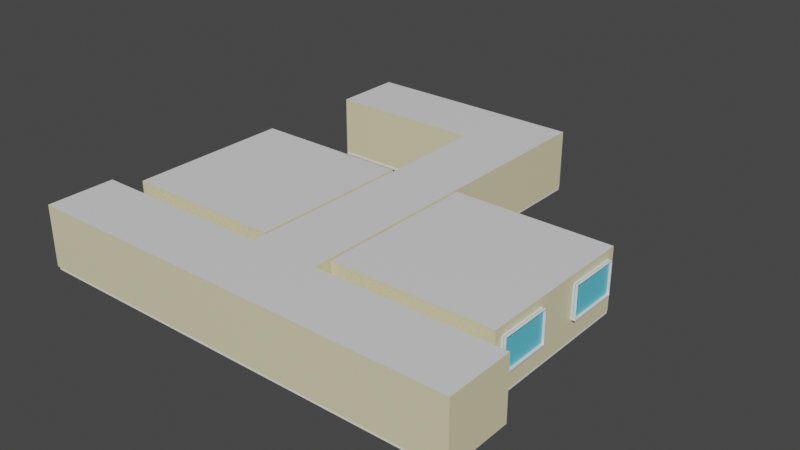 # Source: Enviroment.blend  (saved by Blender 2.91.10; exported with 4.5.12 LTS)
import bpy
from mathutils import Matrix  # noqa: F401  (used for matrix-valued properties, if any)

bpy.ops.wm.read_factory_settings(use_empty=True)
scene = bpy.context.scene
scene.name = 'Scene'

# ---- collections
col_collection = bpy.data.collections.new('Collection'); scene.collection.children.link(col_collection)

# ---- materials (node trees are filled in below, after node groups)
mat_door = bpy.data.materials.new('Door')
mat_door.use_backface_culling = True
mat_door.use_transparent_shadow = False
mat_wall = bpy.data.materials.new('Wall')
mat_wall.use_backface_culling = True
mat_wall.use_transparent_shadow = False
mat_floor = bpy.data.materials.new('Floor')
mat_floor.use_transparent_shadow = False
mat_board = bpy.data.materials.new('Board')
mat_board.use_transparent_shadow = False
mat_ceiling = bpy.data.materials.new('Ceiling')
mat_ceiling.use_backface_culling = True
mat_ceiling.use_transparent_shadow = False
mat_window_edge = bpy.data.materials.new('Window Edge')
mat_window_edge.use_transparent_shadow = False
mat_window = bpy.data.materials.new('Window')
mat_window.use_transparent_shadow = False

# ---- material node trees
mat_door.use_nodes = True; mat_door.node_tree.nodes.clear()
_N = mat_door.node_tree.nodes; _L = mat_door.node_tree.links
n0 = _N.new('ShaderNodeBsdfPrincipled'); n0.name = 'Principled BSDF'; n0.location = (10, 300)
n0.distribution = 'GGX'
n0.subsurface_method = 'BURLEY'
n0.inputs[0].default_value = (0.2079, 0.1217, 0.01819, 1.0)
n0.inputs[3].default_value = 1.45
n0.inputs[27].default_value = (0.0, 0.0, 0.0, 1.0)
n0.inputs[28].default_value = 1.0
n1 = _N.new('ShaderNodeOutputMaterial'); n1.name = 'Material Output'; n1.location = (300, 300)
_L.new(n0.outputs[0], n1.inputs[0])
n1.is_active_output = True
mat_wall.use_nodes = True; mat_wall.node_tree.nodes.clear()
_N = mat_wall.node_tree.nodes; _L = mat_wall.node_tree.links
n0 = _N.new('ShaderNodeBsdfPrincipled'); n0.name = 'Principled BSDF'; n0.location = (10, 300)
n0.distribution = 'GGX'
n0.subsurface_method = 'BURLEY'
n0.inputs[0].default_value = (0.8, 0.7398, 0.4734, 1.0)
n0.inputs[3].default_value = 1.45
n0.inputs[27].default_value = (0.0, 0.0, 0.0, 1.0)
n0.inputs[28].default_value = 1.0
n1 = _N.new('ShaderNodeOutputMaterial'); n1.name = 'Material Output'; n1.location = (300, 300)
_L.new(n0.outputs[0], n1.inputs[0])
n1.is_active_output = True
mat_floor.use_nodes = True; mat_floor.node_tree.nodes.clear()
_N = mat_floor.node_tree.nodes; _L = mat_floor.node_tree.links
n0 = _N.new('ShaderNodeBsdfPrincipled'); n0.name = 'Principled BSDF'; n0.location = (10, 300)
n0.distribution = 'GGX'
n0.subsurface_method = 'BURLEY'
n0.inputs[0].default_value = (0.0062, 0.003175, 0.03741, 1.0)
n0.inputs[3].default_value = 1.45
n0.inputs[27].default_value = (0.0, 0.0, 0.0, 1.0)
n0.inputs[28].default_value = 1.0
n1 = _N.new('ShaderNodeOutputMaterial'); n1.name = 'Material Output'; n1.location = (300, 300)
_L.new(n0.outputs[0], n1.inputs[0])
n1.is_active_output = True
mat_board.use_nodes = True; mat_board.node_tree.nodes.clear()
_N = mat_board.node_tree.nodes; _L = mat_board.node_tree.links
n0 = _N.new('ShaderNodeBsdfPrincipled'); n0.name = 'Principled BSDF'; n0.location = (10, 300)
n0.distribution = 'GGX'
n0.subsurface_method = 'BURLEY'
n0.inputs[0].default_value = (1.0, 0.9425, 0.855, 1.0)
n0.inputs[3].default_value = 1.45
n0.inputs[27].default_value = (0.0, 0.0, 0.0, 1.0)
n0.inputs[28].default_value = 1.0
n1 = _N.new('ShaderNodeOutputMaterial'); n1.name = 'Material Output'; n1.location = (300, 300)
_L.new(n0.outputs[0], n1.inputs[0])
n1.is_active_output = True
mat_ceiling.use_nodes = True; mat_ceiling.node_tree.nodes.clear()
_N = mat_ceiling.node_tree.nodes; _L = mat_ceiling.node_tree.links
n0 = _N.new('ShaderNodeBsdfPrincipled'); n0.name = 'Principled BSDF'; n0.location = (10, 300)
n0.distribution = 'GGX'
n0.subsurface_method = 'BURLEY'
n0.inputs[3].default_value = 1.45
n0.inputs[27].default_value = (0.0, 0.0, 0.0, 1.0)
n0.inputs[28].default_value = 1.0
n1 = _N.new('ShaderNodeOutputMaterial'); n1.name = 'Material Output'; n1.location = (300, 300)
_L.new(n0.outputs[0], n1.inputs[0])
n1.is_active_output = True
mat_window_edge.use_nodes = True; mat_window_edge.node_tree.nodes.clear()
_N = mat_window_edge.node_tree.nodes; _L = mat_window_edge.node_tree.links
n0 = _N.new('ShaderNodeBsdfPrincipled'); n0.name = 'Principled BSDF'; n0.location = (10, 300)
n0.distribution = 'GGX'
n0.subsurface_method = 'BURLEY'
n0.inputs[3].default_value = 1.45
n0.inputs[27].default_value = (0.0, 0.0, 0.0, 1.0)
n0.inputs[28].default_value = 1.0
n1 = _N.new('ShaderNodeOutputMaterial'); n1.name = 'Material Output'; n1.location = (300, 300)
_L.new(n0.outputs[0], n1.inputs[0])
n1.is_active_output = True
mat_window.use_nodes = True; mat_window.node_tree.nodes.clear()
_N = mat_window.node_tree.nodes; _L = mat_window.node_tree.links
n0 = _N.new('ShaderNodeBsdfPrincipled'); n0.name = 'Principled BSDF'; n0.location = (10, 300)
n0.distribution = 'GGX'
n0.subsurface_method = 'BURLEY'
n0.inputs[0].default_value = (0.1257, 0.6269, 0.8, 1.0)
n0.inputs[3].default_value = 1.45
n0.inputs[27].default_value = (0.0, 0.0, 0.0, 1.0)
n0.inputs[28].default_value = 1.0
n1 = _N.new('ShaderNodeOutputMaterial'); n1.name = 'Material Output'; n1.location = (300, 300)
_L.new(n0.outputs[0], n1.inputs[0])
n1.is_active_output = True

# ---- world
world_world = bpy.data.worlds.new('World'); scene.world = world_world
world_world.use_nodes = True; world_world.node_tree.nodes.clear()
_N = world_world.node_tree.nodes; _L = world_world.node_tree.links
n0 = _N.new('ShaderNodeOutputWorld'); n0.name = 'World Output'; n0.location = (300, 300)
n1 = _N.new('ShaderNodeBackground'); n1.name = 'Background'; n1.location = (10, 300)
n1.inputs[0].default_value = (0.05088, 0.05088, 0.05088, 1.0)
_L.new(n1.outputs[0], n0.inputs[0])
n0.is_active_output = True
world_world.color = (0.05088, 0.05088, 0.05088)
world_world.use_sun_shadow = False
world_world.sun_shadow_jitter_overblur = 0.0

# ---- meshes
me_cube_001 = bpy.data.meshes.new('Cube.001')
me_cube_001.from_pydata([(-0.4303, 0.02438, 0.0), (-0.4303, 0.02438, 1.992), (-0.4303, -0.02438, 0.0), (-0.4303, -0.02438, 1.992), (0.4303, 0.02438, 0.0), (0.4303, 0.02438, 1.992), (0.4303, -0.02438, 0.0), (0.4303, -0.02438, 1.992)], [], [(0, 2, 3, 1), (2, 6, 7, 3), (6, 4, 5, 7), (4, 0, 1, 5), (2, 0, 4, 6), (7, 5, 1, 3)])
_uv = me_cube_001.uv_layers.new(name='UVMap')
_uv.uv.foreach_set('vector', [0.375, 0.0, 0.375, 0.25, 0.625, 0.25, 0.625, 0.0, 0.375, 0.25, 0.375, 0.5, 0.625, 0.5, 0.625, 0.25, 0.375, 0.5, 0.375, 0.75, 0.625, 0.75, 0.625, 0.5, 0.375, 0.75, 0.375, 1.0, 0.625, 1.0, 0.625, 0.75, 0.125, 0.5, 0.125, 0.75, 0.375, 0.75, 0.375, 0.5, 0.625, 0.5, 0.625, 0.75, 0.875, 0.75, 0.875, 0.5])
me_cube_001.materials.append(mat_door)
me_cube_001.use_remesh_fix_poles = True
me_cube_001.use_remesh_preserve_attributes = False
me_cube_001.use_mirror_vertex_groups = False
me_cube_001.update()
me_cube_002 = bpy.data.meshes.new('Cube.002')
me_cube_002.from_pydata([(-0.4303, 0.02438, 0.0), (-0.4303, 0.02438, 1.992), (-0.4303, -0.02438, 0.0), (-0.4303, -0.02438, 1.992), (0.4303, 0.02438, 0.0), (0.4303, 0.02438, 1.992), (0.4303, -0.02438, 0.0), (0.4303, -0.02438, 1.992)], [], [(0, 2, 3, 1), (2, 6, 7, 3), (6, 4, 5, 7), (4, 0, 1, 5), (2, 0, 4, 6), (7, 5, 1, 3)])
_uv = me_cube_002.uv_layers.new(name='UVMap')
_uv.uv.foreach_set('vector', [0.375, 0.0, 0.375, 0.25, 0.625, 0.25, 0.625, 0.0, 0.375, 0.25, 0.375, 0.5, 0.625, 0.5, 0.625, 0.25, 0.375, 0.5, 0.375, 0.75, 0.625, 0.75, 0.625, 0.5, 0.375, 0.75, 0.375, 1.0, 0.625, 1.0, 0.625, 0.75, 0.125, 0.5, 0.125, 0.75, 0.375, 0.75, 0.375, 0.5, 0.625, 0.5, 0.625, 0.75, 0.875, 0.75, 0.875, 0.5])
me_cube_002.materials.append(mat_door)
me_cube_002.use_remesh_fix_poles = True
me_cube_002.use_remesh_preserve_attributes = False
me_cube_002.use_mirror_vertex_groups = False
me_cube_002.update()
me_plane = bpy.data.meshes.new('Plane')
me_plane.from_pydata([(-1.235, -0.7157, 0.0), (-1.25, -0.4314, 0.0), (-1.25, -6.002, 2.3), (-1.25, -6.002, 2.076), (-1.25, -0.4314, 1.996), (-1.25, -0.7157, 2.3), (-1.25, -0.7157, 2.076), (-1.235, -0.7157, 0.09), (-1.24, -0.4314, 0.0), (-1.235, -5.987, 0.09), (-1.25, -0.4414, 0.0), (-1.25, -0.4414, 2.006), (-1.24, -0.4414, 0.0), (-1.24, -0.4414, 2.006), (-1.235, -0.5114, 0.0), (-1.235, -0.5114, 2.076), (-1.235, -0.4529, 2.018), (-1.235, -0.4529, 0.0), (-1.25, -0.5114, 2.3), (-1.25, -0.5114, 2.076), (-1.235, -0.4314, 0.0), (-1.27, -0.4314, 0.0), (-1.27, -0.4314, 1.996), (-1.25, -6.002, 0.09), (-1.25, -0.7157, 0.09), (-1.25, -0.4314, 0.09), (-1.25, -0.4414, 0.09), (-1.24, -0.4414, 0.09), (-1.235, -0.5114, 0.09), (-1.235, -0.4529, 0.09), (-1.25, -0.5114, 0.09), (-1.27, -0.4314, 0.09), (-1.235, -5.987, 0.0), (-1.301, -0.4314, 0.0), (-1.301, -0.4314, 1.996), (-1.27, -0.4415, 0.09), (-1.27, -0.4415, 1.996), (-1.27, -0.4415, 0.0), (-1.301, -0.4415, 0.09), (-1.301, -0.4415, 1.996), (-1.301, -0.4415, 0.0), (1.235, -0.7157, 0.0), (0.0, -5.987, 0.0), (1.25, -0.4314, 0.0), (1.25, -6.002, 2.3), (1.25, -6.002, 2.076), (1.25, -0.4314, 1.996), (0.0, -5.987, 0.09), (1.25, -0.7157, 2.3), (1.25, -0.7157, 2.076), (1.235, -0.7157, 0.09), (1.24, -0.4314, 0.0), (0.0, -6.002, 2.3), (0.0, -6.002, 2.076), (1.235, -5.987, 0.09), (1.25, -0.4414, 0.0), (1.25, -0.4414, 2.006), (1.24, -0.4414, 0.0), (1.24, -0.4414, 2.006), (1.235, -0.5114, 0.0), (1.235, -0.5114, 2.076), (1.235, -0.4529, 2.018), (1.235, -0.4529, 0.0), (1.25, -0.5114, 2.3), (1.25, -0.5114, 2.076), (1.235, -0.4314, 0.0), (0.0, -0.4529, 0.0), (0.0, -0.4314, 0.0), (0.0, -0.5114, 0.0), (1.27, -0.4314, 0.0), (1.27, -0.4314, 1.996), (1.25, -6.002, 0.09), (1.25, -0.7157, 0.09), (0.0, -6.002, 0.09), (1.25, -0.4314, 0.09), (1.25, -0.4414, 0.09), (1.24, -0.4414, 0.09), (1.235, -0.5114, 0.09), (1.235, -0.4529, 0.09), (1.25, -0.5114, 0.09), (1.27, -0.4314, 0.09), (1.235, -5.987, 0.0), (0.0, -0.7157, 0.0), (1.301, -0.4314, 0.0), (1.301, -0.4314, 1.996), (1.27, -0.4415, 0.09), (1.27, -0.4415, 1.996), (1.27, -0.4415, 0.0), (1.301, -0.4415, 0.09), (1.301, -0.4415, 1.996), (1.301, -0.4415, 0.0), (0.0, -0.5114, 2.3), (0.0, -0.7157, 2.3), (-1.235, 0.7157, 0.0), (-1.25, 0.4314, 0.0), (-1.25, 9.455, 2.3), (-1.25, 9.455, 2.076), (-1.25, 0.4314, 1.996), (-1.25, 0.7157, 2.3), (-1.25, 0.7157, 2.076), (-1.235, 0.7157, 0.09), (-1.24, 0.4314, 0.0), (-1.235, 9.44, 0.09), (-1.25, 0.0, 1.996), (-1.25, 0.4414, 0.0), (-1.25, 0.4414, 2.006), (-1.25, 0.0, 2.006), (-1.24, 0.4414, 0.0), (-1.24, 0.4414, 2.006), (-1.24, 0.0, 2.006), (-1.235, 0.5114, 0.0), (-1.235, 0.5114, 2.076), (-1.235, 0.0, 2.076), (-1.235, 0.4529, 2.018), (-1.235, 0.0, 2.018), (-1.235, 0.4529, 0.0), (-1.25, 0.5114, 2.3), (-1.25, 0.5114, 2.076), (-1.25, 0.0, 2.076), (-1.235, 0.4314, 0.0), (-1.235, 0.0, 0.0), (-1.24, 0.0, 0.0), (-1.25, 0.0, 0.0), (-1.27, 0.4314, 0.0), (-1.27, 0.4314, 1.996), (-1.27, 0.0, 1.996), (-1.27, 0.0, 0.0), (-1.25, 9.455, 0.09), (-1.25, 0.7157, 0.09), (-1.25, 0.4314, 0.09), (-1.25, 0.4414, 0.09), (-1.24, 0.4414, 0.09), (-1.235, 0.5114, 0.09), (-1.235, 0.4529, 0.09), (-1.25, 0.5114, 0.09), (-1.27, 0.4314, 0.09), (-1.235, 9.44, 0.0), (-1.25, 0.0, 2.3), (-1.301, 0.4314, 0.0), (-1.301, 0.4314, 1.996), (-1.301, 0.0, 1.996), (-1.301, 0.0, 0.0), (-1.27, 0.4415, 0.09), (-1.27, 0.4415, 1.996), (-1.27, 0.4415, 0.0), (-1.301, 0.4415, 0.09), (-1.301, 0.4415, 1.996), (-1.301, 0.4415, 0.0), (1.235, 0.7157, 0.0), (0.0, 9.44, 0.0), (1.25, 0.4314, 0.0), (1.25, 9.455, 2.3), (1.25, 9.455, 2.076), (1.25, 0.4314, 1.996), (0.0, 9.44, 0.09), (1.25, 0.7157, 2.3), (1.25, 0.7157, 2.076), (1.235, 0.7157, 0.09), (1.24, 0.4314, 0.0), (0.0, 9.455, 2.3), (0.0, 9.455, 2.076), (1.235, 9.44, 0.09), (1.25, 0.0, 1.996), (1.25, 0.4414, 0.0), (1.25, 0.4414, 2.006), (1.25, 0.0, 2.006), (1.24, 0.4414, 0.0), (1.24, 0.4414, 2.006), (1.24, 0.0, 2.006), (1.235, 0.5114, 0.0), (1.235, 0.5114, 2.076), (1.235, 0.0, 2.076), (1.235, 0.4529, 2.018), (1.235, 0.0, 2.018), (1.235, 0.4529, 0.0), (1.25, 0.5114, 2.3), (1.25, 0.5114, 2.076), (1.25, 0.0, 2.076), (1.235, 0.4314, 0.0), (0.0, 0.4529, 0.0), (0.0, 0.4314, 0.0), (0.0, 0.5114, 0.0), (1.235, 0.0, 0.0), (0.0, 0.0, 0.0), (1.24, 0.0, 0.0), (1.25, 0.0, 0.0), (1.27, 0.4314, 0.0), (1.27, 0.4314, 1.996), (1.27, 0.0, 1.996), (1.27, 0.0, 0.0), (1.25, 9.455, 0.09), (1.25, 0.7157, 0.09), (0.0, 9.455, 0.09), (1.25, 0.4314, 0.09), (1.25, 0.4414, 0.09), (1.24, 0.4414, 0.09), (1.235, 0.5114, 0.09), (1.235, 0.4529, 0.09), (1.25, 0.5114, 0.09), (1.27, 0.4314, 0.09), (1.235, 9.44, 0.0), (1.25, 0.0, 2.3), (0.0, 0.7157, 0.0), (1.301, 0.4314, 0.0), (1.301, 0.4314, 1.996), (1.301, 0.0, 1.996), (1.301, 0.0, 0.0), (1.27, 0.4415, 0.09), (1.27, 0.4415, 1.996), (1.27, 0.4415, 0.0), (1.301, 0.4415, 0.09), (1.301, 0.4415, 1.996), (1.301, 0.4415, 0.0), (0.0, 0.5114, 2.3), (0.0, 0.0, 2.3), (0.0, 0.7157, 2.3), (-1.235, -3.541, 0.0), (-1.235, -3.541, 0.09), (-1.25, -3.541, 0.09), (-1.25, -3.541, 2.076), (-1.25, -3.541, 2.3), (0.0, -3.541, 0.0), (0.0, -3.541, 2.3), (1.235, -3.541, 0.0), (1.235, -3.541, 0.09), (1.25, -3.541, 0.09), (1.25, -3.541, 2.076), (1.25, -3.541, 2.3), (-7.949, -6.002, 2.3), (-7.949, -6.002, 2.076), (-7.949, -6.002, 0.09), (-7.853, -5.987, 0.09), (-7.853, -5.987, 0.0), (-7.853, -3.541, 0.0), (-7.853, -3.541, 0.09), (-7.949, -3.541, 0.09), (-7.949, -3.541, 2.076), (7.949, -6.002, 2.3), (7.949, -6.002, 2.076), (7.949, -6.002, 0.09), (7.853, -5.987, 0.09), (7.853, -5.987, 0.0), (7.853, -3.541, 0.0), (7.853, -3.541, 0.09), (7.949, -3.541, 0.09), (7.949, -3.541, 2.076), (-7.949, -3.541, 2.3), (7.949, -3.541, 2.3), (-1.235, 6.888, 0.0), (-1.235, 6.888, 0.09), (-1.25, 6.899, 0.09), (-1.25, 6.899, 2.076), (-1.25, 6.899, 2.3), (0.0, 6.888, 0.0), (0.0, 6.899, 2.3), (1.235, 6.888, 0.0), (1.235, 6.888, 0.09), (1.25, 6.899, 0.09), (1.25, 6.899, 2.076), (1.25, 6.899, 2.3), (-7.028, 9.455, 2.3), (-7.028, 9.455, 2.076), (-7.028, 9.455, 0.09), (-7.013, 9.44, 0.09), (-7.013, 9.44, 0.0), (-7.013, 6.888, 0.0), (-7.013, 6.888, 0.09), (-7.028, 6.899, 0.09), (-7.028, 6.899, 2.076), (-7.028, 6.899, 2.3)], [], [(53, 3, 2, 52), (73, 23, 3, 53), (12, 8, 1, 10), (103, 106, 11, 4), (25, 26, 10, 1), (106, 109, 13, 11), (26, 27, 12, 10), (114, 112, 15, 16), (29, 28, 14, 17), (27, 29, 17, 12), (109, 114, 16, 13), (112, 118, 19, 15), (7, 0, 14, 28), (20, 8, 12, 17), (17, 66, 67, 20), (14, 68, 66, 17), (67, 183, 120, 20), (122, 1, 8, 121), (8, 20, 120, 121), (122, 126, 21, 1), (4, 22, 125, 103), (25, 31, 22, 4), (23, 73, 47, 9), (1, 21, 31, 25), (15, 19, 30, 28), (13, 16, 29, 27), (16, 15, 28, 29), (11, 13, 27, 26), (4, 11, 26, 25), (9, 47, 42, 32), (24, 7, 28, 30), (6, 24, 30, 19), (118, 137, 18, 19), (5, 6, 19, 18), (220, 2, 228, 246), (2, 3, 229, 228), (71, 45, 238, 239), (220, 219, 6, 5), (68, 14, 0, 82), (221, 82, 0, 216), (125, 22, 34, 140), (22, 31, 35, 36), (21, 126, 141, 33), (36, 35, 38, 39), (35, 37, 40, 38), (34, 22, 36, 39), (31, 21, 37, 35), (21, 33, 40, 37), (18, 137, 214, 91), (92, 5, 18, 91), (222, 220, 5, 92), (53, 52, 44, 45), (73, 53, 45, 71), (57, 55, 43, 51), (162, 46, 56, 165), (74, 43, 55, 75), (165, 56, 58, 168), (75, 55, 57, 76), (173, 61, 60, 171), (78, 62, 59, 77), (76, 57, 62, 78), (168, 58, 61, 173), (171, 60, 64, 177), (50, 77, 59, 41), (65, 62, 57, 51), (62, 65, 67, 66), (59, 62, 66, 68), (67, 65, 182, 183), (185, 184, 51, 43), (51, 184, 182, 65), (185, 43, 69, 189), (46, 162, 188, 70), (74, 46, 70, 80), (71, 54, 47, 73), (43, 74, 80, 69), (60, 77, 79, 64), (58, 76, 78, 61), (61, 78, 77, 60), (56, 75, 76, 58), (46, 74, 75, 56), (54, 81, 42, 47), (72, 79, 77, 50), (49, 64, 79, 72), (177, 64, 63, 201), (48, 63, 64, 49), (44, 227, 247, 237), (45, 44, 237, 238), (3, 23, 230, 229), (227, 48, 49, 226), (68, 82, 41, 59), (221, 223, 41, 82), (188, 205, 84, 70), (70, 86, 85, 80), (69, 83, 206, 189), (86, 89, 88, 85), (85, 88, 90, 87), (84, 89, 86, 70), (80, 85, 87, 69), (69, 87, 90, 83), (63, 91, 214, 201), (92, 91, 63, 48), (222, 92, 48, 227), (160, 159, 95, 96), (192, 160, 96, 127), (107, 104, 94, 101), (103, 97, 105, 106), (129, 94, 104, 130), (106, 105, 108, 109), (130, 104, 107, 131), (114, 113, 111, 112), (133, 115, 110, 132), (131, 107, 115, 133), (109, 108, 113, 114), (112, 111, 117, 118), (100, 132, 110, 93), (119, 115, 107, 101), (115, 119, 180, 179), (110, 115, 179, 181), (180, 119, 120, 183), (122, 121, 101, 94), (101, 121, 120, 119), (122, 94, 123, 126), (97, 103, 125, 124), (129, 97, 124, 135), (127, 102, 154, 192), (94, 129, 135, 123), (111, 132, 134, 117), (108, 131, 133, 113), (113, 133, 132, 111), (105, 130, 131, 108), (97, 129, 130, 105), (102, 136, 149, 154), (128, 134, 132, 100), (99, 117, 134, 128), (118, 117, 116, 137), (98, 116, 117, 99), (96, 95, 260, 261), (252, 251, 268, 269), (102, 127, 262, 263), (252, 98, 99, 251), (181, 202, 93, 110), (253, 248, 93, 202), (125, 140, 139, 124), (124, 143, 142, 135), (123, 138, 141, 126), (143, 146, 145, 142), (142, 145, 147, 144), (139, 146, 143, 124), (135, 142, 144, 123), (123, 144, 147, 138), (116, 213, 214, 137), (215, 213, 116, 98), (254, 215, 98, 252), (160, 152, 151, 159), (192, 190, 152, 160), (166, 158, 150, 163), (162, 165, 164, 153), (193, 194, 163, 150), (165, 168, 167, 164), (194, 195, 166, 163), (173, 171, 170, 172), (197, 196, 169, 174), (195, 197, 174, 166), (168, 173, 172, 167), (171, 177, 176, 170), (157, 148, 169, 196), (178, 158, 166, 174), (174, 179, 180, 178), (169, 181, 179, 174), (180, 183, 182, 178), (185, 150, 158, 184), (158, 178, 182, 184), (185, 189, 186, 150), (153, 187, 188, 162), (193, 199, 187, 153), (190, 192, 154, 161), (150, 186, 199, 193), (170, 176, 198, 196), (167, 172, 197, 195), (172, 170, 196, 197), (164, 167, 195, 194), (153, 164, 194, 193), (161, 154, 149, 200), (191, 157, 196, 198), (156, 191, 198, 176), (177, 201, 175, 176), (155, 156, 176, 175), (255, 256, 161, 200), (257, 258, 152, 190), (257, 190, 161, 256), (259, 258, 156, 155), (181, 169, 148, 202), (253, 202, 148, 255), (188, 187, 204, 205), (187, 199, 207, 208), (186, 189, 206, 203), (208, 207, 210, 211), (207, 209, 212, 210), (204, 187, 208, 211), (199, 186, 209, 207), (186, 203, 212, 209), (175, 201, 214, 213), (215, 155, 175, 213), (254, 259, 155, 215), (52, 222, 227, 44), (42, 81, 223, 221), (224, 223, 242, 243), (72, 50, 224, 225), (72, 225, 226, 49), (41, 223, 224, 50), (52, 2, 220, 222), (42, 221, 216, 32), (226, 225, 244, 245), (24, 218, 217, 7), (24, 6, 219, 218), (0, 7, 217, 216), (233, 234, 231, 232), (235, 236, 229, 230), (235, 230, 231, 234), (242, 241, 240, 243), (244, 239, 238, 245), (244, 243, 240, 239), (237, 247, 245, 238), (228, 229, 236, 246), (23, 9, 231, 230), (219, 220, 246, 236), (54, 71, 239, 240), (9, 32, 232, 231), (217, 218, 235, 234), (223, 81, 241, 242), (32, 216, 233, 232), (227, 226, 245, 247), (81, 54, 240, 241), (218, 219, 236, 235), (225, 224, 243, 244), (216, 217, 234, 233), (159, 151, 259, 254), (149, 253, 255, 200), (151, 152, 258, 259), (191, 257, 256, 157), (191, 156, 258, 257), (148, 157, 256, 255), (159, 254, 252, 95), (149, 136, 248, 253), (249, 248, 265, 266), (128, 100, 249, 250), (128, 250, 251, 99), (93, 248, 249, 100), (265, 264, 263, 266), (267, 262, 261, 268), (267, 266, 263, 262), (260, 269, 268, 261), (95, 252, 269, 260), (250, 249, 266, 267), (127, 96, 261, 262), (251, 250, 267, 268), (136, 102, 263, 264), (248, 136, 264, 265)])
me_plane.polygons.foreach_set('material_index', [0, 0, 1, 2, 2, 2, 2, 2, 2, 2, 2, 2, 2, 1, 1, 1, 1, 1, 1, 1, 2, 2, 2, 2, 2, 2, 2, 2, 2, 2, 2, 0, 0, 0, 3, 0, 0, 0, 1, 1, 2, 2, 1, 2, 2, 2, 2, 1, 3, 3, 3, 0, 0, 1, 2, 2, 2, 2, 2, 2, 2, 2, 2, 2, 1, 1, 1, 1, 1, 1, 1, 2, 2, 2, 2, 2, 2, 2, 2, 2, 2, 2, 0, 0, 0, 3, 0, 0, 0, 1, 1, 2, 2, 1, 2, 2, 2, 2, 1, 3, 3, 3, 0, 0, 1, 2, 2, 2, 2, 2, 2, 2, 2, 2, 2, 1, 1, 1, 1, 1, 1, 1, 2, 2, 2, 2, 2, 2, 2, 2, 2, 2, 2, 0, 0, 0, 0, 0, 2, 0, 1, 1, 2, 2, 1, 2, 2, 2, 2, 1, 3, 3, 3, 0, 0, 1, 2, 2, 2, 2, 2, 2, 2, 2, 2, 2, 1, 1, 1, 1, 1, 1, 1, 2, 2, 2, 2, 2, 2, 2, 2, 2, 2, 2, 0, 0, 0, 2, 0, 2, 0, 1, 1, 2, 2, 1, 2, 2, 2, 2, 1, 3, 3, 3, 3, 1, 2, 2, 0, 2, 3, 1, 0, 2, 0, 2, 2, 0, 2, 2, 0, 2, 0, 0, 2, 0, 2, 2, 2, 1, 1, 0, 2, 0, 2, 2, 3, 1, 0, 2, 0, 2, 3, 1, 2, 2, 0, 2, 2, 0, 2, 0, 3, 2, 0, 0, 2, 1])
_uv = me_plane.uv_layers.new(name='UVMap')
_uv.uv.foreach_set('vector', [0.836, 0.7485, 0.836, 0.788, 0.8289, 0.788, 0.8289, 0.7485, 0.8988, 0.7485, 0.8988, 0.788, 0.836, 0.788, 0.836, 0.7485, 0.6645, 0.2877, 0.6649, 0.2877, 0.6649, 0.288, 0.6645, 0.288, 0.6009, 0.8431, 0.6009, 0.8434, 0.5869, 0.8434, 0.5872, 0.8431, 0.5872, 0.7828, 0.5869, 0.7828, 0.5869, 0.78, 0.5872, 0.78, 0.6286, 0.7939, 0.629, 0.7939, 0.629, 0.8079, 0.6286, 0.8079, 0.6279, 0.7828, 0.6275, 0.7828, 0.6275, 0.78, 0.6279, 0.78, 0.2694, 0.721, 0.2712, 0.721, 0.2712, 0.7372, 0.2694, 0.7353, 0.2084, 0.7353, 0.2084, 0.7372, 0.2055, 0.7372, 0.2055, 0.7353, 0.2084, 0.7349, 0.2084, 0.7353, 0.2055, 0.7353, 0.2055, 0.7349, 0.269, 0.721, 0.2694, 0.721, 0.2694, 0.7353, 0.269, 0.7349, 0.4867, 0.7213, 0.4872, 0.7213, 0.4872, 0.7375, 0.4867, 0.7375, 0.2084, 0.7436, 0.2055, 0.7436, 0.2055, 0.7372, 0.2084, 0.7372, 0.6649, 0.2876, 0.6649, 0.2877, 0.6645, 0.2877, 0.6642, 0.2876, 0.6642, 0.2876, 0.6642, 0.2485, 0.6649, 0.2485, 0.6649, 0.2876, 0.6623, 0.2876, 0.6623, 0.2485, 0.6642, 0.2485, 0.6642, 0.2876, 0.6649, 0.2485, 0.6785, 0.2485, 0.6785, 0.2876, 0.6649, 0.2876, 0.6785, 0.288, 0.6649, 0.288, 0.6649, 0.2877, 0.6785, 0.2877, 0.6649, 0.2877, 0.6649, 0.2876, 0.6785, 0.2876, 0.6785, 0.2877, 0.6785, 0.288, 0.6785, 0.2887, 0.6649, 0.2887, 0.6649, 0.288, 0.4885, 0.7833, 0.4878, 0.7833, 0.4878, 0.7696, 0.4885, 0.7696, 0.6241, 0.7828, 0.6247, 0.7828, 0.6247, 0.8431, 0.6241, 0.8431, 0.751, 0.788, 0.751, 0.7485, 0.7515, 0.7485, 0.7515, 0.7876, 0.6241, 0.78, 0.6247, 0.78, 0.6247, 0.7828, 0.6241, 0.7828, 0.4891, 0.7576, 0.4886, 0.7576, 0.4886, 0.6947, 0.4891, 0.6947, 0.269, 0.7349, 0.2694, 0.7353, 0.2084, 0.7353, 0.2084, 0.7349, 0.2694, 0.7353, 0.2712, 0.7372, 0.2084, 0.7372, 0.2084, 0.7353, 0.6279, 0.8434, 0.6275, 0.8434, 0.6275, 0.7828, 0.6279, 0.7828, 0.5872, 0.8431, 0.5869, 0.8434, 0.5869, 0.7828, 0.5872, 0.7828, 0.9772, 0.2876, 0.9772, 0.2485, 0.98, 0.2485, 0.98, 0.2876, 0.4891, 0.6053, 0.4886, 0.6053, 0.4886, 0.5989, 0.4891, 0.5989, 0.1984, 0.744, 0.1356, 0.744, 0.1356, 0.7375, 0.1984, 0.7375, 0.1984, 0.7213, 0.2055, 0.7213, 0.2055, 0.7375, 0.1984, 0.7375, 0.2055, 0.744, 0.1984, 0.744, 0.1984, 0.7375, 0.2055, 0.7375, 0.07787, 0.212, 0.0, 0.212, 0.0, 0.0, 0.07787, 0.0, 0.8289, 0.788, 0.836, 0.788, 0.836, 1.0, 0.8289, 1.0, 0.8988, 0.7089, 0.836, 0.7089, 0.836, 0.497, 0.8988, 0.497, 0.2055, 0.8333, 0.1984, 0.8333, 0.1984, 0.744, 0.2055, 0.744, 0.6623, 0.2485, 0.6623, 0.2876, 0.6559, 0.2876, 0.6559, 0.2485, 0.5665, 0.2485, 0.6559, 0.2485, 0.6559, 0.2876, 0.5665, 0.2876, 0.4878, 0.7696, 0.4878, 0.7833, 0.4869, 0.7833, 0.4869, 0.7696, 0.626, 0.8431, 0.626, 0.7828, 0.6263, 0.7828, 0.6263, 0.8431, 0.6649, 0.2887, 0.6785, 0.2887, 0.6785, 0.2896, 0.6649, 0.2896, 0.4875, 0.6293, 0.4875, 0.569, 0.4885, 0.569, 0.4885, 0.6293, 0.4875, 0.569, 0.4875, 0.5662, 0.4885, 0.5662, 0.4885, 0.569, 0.4869, 0.7833, 0.4878, 0.7833, 0.4878, 0.7836, 0.4869, 0.7836, 0.626, 0.7828, 0.626, 0.78, 0.6263, 0.78, 0.6263, 0.7828, 0.6649, 0.2887, 0.6649, 0.2896, 0.6645, 0.2896, 0.6645, 0.2887, 0.1737, 0.212, 0.1899, 0.212, 0.1899, 0.2515, 0.1737, 0.2515, 0.1673, 0.2515, 0.1673, 0.212, 0.1737, 0.212, 0.1737, 0.2515, 0.07787, 0.2515, 0.07787, 0.212, 0.1673, 0.212, 0.1673, 0.2515, 0.836, 0.7485, 0.8289, 0.7485, 0.8289, 0.7089, 0.836, 0.7089, 0.8988, 0.7485, 0.836, 0.7485, 0.836, 0.7089, 0.8988, 0.7089, 0.6645, 0.2093, 0.6645, 0.2089, 0.6649, 0.2089, 0.6649, 0.2093, 0.573, 0.8431, 0.5866, 0.8431, 0.5869, 0.8434, 0.573, 0.8434, 0.5866, 0.7828, 0.5866, 0.78, 0.5869, 0.78, 0.5869, 0.7828, 0.6286, 0.7939, 0.6286, 0.8079, 0.6283, 0.8079, 0.6283, 0.7939, 0.6272, 0.7828, 0.6272, 0.78, 0.6275, 0.78, 0.6275, 0.7828, 0.1337, 0.6151, 0.1337, 0.6007, 0.1356, 0.5989, 0.1356, 0.6151, 0.07277, 0.6007, 0.06992, 0.6007, 0.06992, 0.5989, 0.07277, 0.5989, 0.07276, 0.6011, 0.06992, 0.6011, 0.06992, 0.6007, 0.07277, 0.6007, 0.1334, 0.6151, 0.1334, 0.6011, 0.1337, 0.6007, 0.1337, 0.6151, 0.6283, 0.7961, 0.6283, 0.8123, 0.6279, 0.8123, 0.6279, 0.7961, 0.07277, 0.5924, 0.07277, 0.5989, 0.06992, 0.5989, 0.06992, 0.5924, 0.6649, 0.2094, 0.6642, 0.2094, 0.6645, 0.2093, 0.6649, 0.2093, 0.6642, 0.2094, 0.6649, 0.2094, 0.6649, 0.2485, 0.6642, 0.2485, 0.6623, 0.2094, 0.6642, 0.2094, 0.6642, 0.2485, 0.6623, 0.2485, 0.6649, 0.2485, 0.6649, 0.2094, 0.6785, 0.2094, 0.6785, 0.2485, 0.6785, 0.2089, 0.6785, 0.2093, 0.6649, 0.2093, 0.6649, 0.2089, 0.6649, 0.2093, 0.6785, 0.2093, 0.6785, 0.2094, 0.6649, 0.2094, 0.6785, 0.2089, 0.6649, 0.2089, 0.6649, 0.2083, 0.6785, 0.2083, 0.6206, 0.8076, 0.6206, 0.7939, 0.6212, 0.7939, 0.6212, 0.8076, 0.6241, 0.7828, 0.6241, 0.8431, 0.6234, 0.8431, 0.6234, 0.7828, 0.751, 0.7089, 0.7515, 0.7094, 0.7515, 0.7485, 0.751, 0.7485, 0.6241, 0.78, 0.6241, 0.7828, 0.6234, 0.7828, 0.6234, 0.78, 0.6252, 0.8428, 0.6252, 0.78, 0.6256, 0.78, 0.6256, 0.8428, 0.1334, 0.6011, 0.07276, 0.6011, 0.07277, 0.6007, 0.1337, 0.6007, 0.1337, 0.6007, 0.07277, 0.6007, 0.07277, 0.5989, 0.1356, 0.5989, 0.6272, 0.8434, 0.6272, 0.7828, 0.6275, 0.7828, 0.6275, 0.8434, 0.5866, 0.8431, 0.5866, 0.7828, 0.5869, 0.7828, 0.5869, 0.8434, 0.9772, 0.2094, 0.98, 0.2094, 0.98, 0.2485, 0.9772, 0.2485, 0.4886, 0.5095, 0.4886, 0.503, 0.4891, 0.503, 0.4891, 0.5095, 0.00708, 0.8248, 0.00708, 0.8184, 0.06992, 0.8184, 0.06992, 0.8248, 0.00708, 0.8022, 0.00708, 0.8184, 0.0, 0.8184, 0.0, 0.8022, 0.0, 0.8248, 0.0, 0.8184, 0.00708, 0.8184, 0.00708, 0.8248, 0.0, 0.2911, 0.07787, 0.2911, 0.07787, 0.503, 0.0, 0.503, 0.836, 0.7089, 0.8289, 0.7089, 0.8289, 0.497, 0.836, 0.497, 0.836, 0.788, 0.8988, 0.788, 0.8988, 1.0, 0.836, 1.0, 0.0, 0.9142, 0.0, 0.8248, 0.00708, 0.8248, 0.00708, 0.9142, 0.6623, 0.2485, 0.6559, 0.2485, 0.6559, 0.2094, 0.6623, 0.2094, 0.5665, 0.2485, 0.5665, 0.2094, 0.6559, 0.2094, 0.6559, 0.2485, 0.6212, 0.7939, 0.6222, 0.7939, 0.6222, 0.8076, 0.6212, 0.8076, 0.6266, 0.8431, 0.6263, 0.8431, 0.6263, 0.7828, 0.6266, 0.7828, 0.6649, 0.2083, 0.6649, 0.2073, 0.6785, 0.2073, 0.6785, 0.2083, 0.4885, 0.5662, 0.4875, 0.5662, 0.4875, 0.5059, 0.4885, 0.5059, 0.4885, 0.5059, 0.4875, 0.5059, 0.4875, 0.503, 0.4885, 0.503, 0.6222, 0.8076, 0.6222, 0.8079, 0.6212, 0.8079, 0.6212, 0.8076, 0.6266, 0.7828, 0.6263, 0.7828, 0.6263, 0.78, 0.6266, 0.78, 0.6649, 0.2083, 0.6645, 0.2083, 0.6645, 0.2073, 0.6649, 0.2073, 0.1737, 0.2911, 0.1737, 0.2515, 0.1899, 0.2515, 0.1899, 0.2911, 0.1673, 0.2515, 0.1737, 0.2515, 0.1737, 0.2911, 0.1673, 0.2911, 0.07787, 0.2515, 0.1673, 0.2515, 0.1673, 0.2911, 0.07787, 0.2911, 0.2783, 0.7254, 0.2712, 0.7254, 0.2712, 0.6859, 0.2783, 0.6859, 0.3411, 0.7254, 0.2783, 0.7254, 0.2783, 0.6859, 0.3411, 0.6859, 0.6925, 0.2877, 0.6925, 0.288, 0.6922, 0.288, 0.6922, 0.2877, 0.6009, 0.8431, 0.6145, 0.8431, 0.6149, 0.8434, 0.6009, 0.8434, 0.6145, 0.7828, 0.6145, 0.78, 0.6149, 0.78, 0.6149, 0.7828, 0.6286, 0.7939, 0.6286, 0.78, 0.629, 0.78, 0.629, 0.7939, 0.6266, 0.7828, 0.6266, 0.78, 0.6269, 0.78, 0.6269, 0.7828, 0.2694, 0.721, 0.2694, 0.7066, 0.2712, 0.7048, 0.2712, 0.721, 0.2084, 0.7066, 0.2055, 0.7066, 0.2055, 0.7048, 0.2084, 0.7048, 0.2084, 0.707, 0.2055, 0.707, 0.2055, 0.7066, 0.2084, 0.7066, 0.269, 0.721, 0.269, 0.707, 0.2694, 0.7066, 0.2694, 0.721, 0.4867, 0.7213, 0.4867, 0.7051, 0.4872, 0.7051, 0.4872, 0.7213, 0.2084, 0.6983, 0.2084, 0.7048, 0.2055, 0.7048, 0.2055, 0.6983, 0.6922, 0.2876, 0.6928, 0.2876, 0.6925, 0.2877, 0.6922, 0.2877, 0.6928, 0.2876, 0.6922, 0.2876, 0.6922, 0.2485, 0.6928, 0.2485, 0.6947, 0.2876, 0.6928, 0.2876, 0.6928, 0.2485, 0.6947, 0.2485, 0.6922, 0.2485, 0.6922, 0.2876, 0.6785, 0.2876, 0.6785, 0.2485, 0.6785, 0.288, 0.6785, 0.2877, 0.6922, 0.2877, 0.6922, 0.288, 0.6922, 0.2877, 0.6785, 0.2877, 0.6785, 0.2876, 0.6922, 0.2876, 0.6785, 0.288, 0.6922, 0.288, 0.6922, 0.2887, 0.6785, 0.2887, 0.4885, 0.756, 0.4885, 0.7696, 0.4878, 0.7696, 0.4878, 0.756, 0.6234, 0.7828, 0.6234, 0.8431, 0.6228, 0.8431, 0.6228, 0.7828, 0.5682, 0.497, 0.5677, 0.4975, 0.5286, 0.4975, 0.5286, 0.497, 0.6234, 0.78, 0.6234, 0.7828, 0.6228, 0.7828, 0.6228, 0.78, 0.6247, 0.8428, 0.6247, 0.78, 0.6252, 0.78, 0.6252, 0.8428, 0.269, 0.707, 0.2084, 0.707, 0.2084, 0.7066, 0.2694, 0.7066, 0.2694, 0.7066, 0.2084, 0.7066, 0.2084, 0.7048, 0.2712, 0.7048, 0.6266, 0.8434, 0.6266, 0.7828, 0.6269, 0.7828, 0.6269, 0.8434, 0.6145, 0.8431, 0.6145, 0.7828, 0.6149, 0.7828, 0.6149, 0.8434, 0.481, 0.6859, 0.4838, 0.6859, 0.4838, 0.7249, 0.481, 0.7249, 0.4872, 0.6987, 0.4872, 0.7051, 0.4867, 0.7051, 0.4867, 0.6987, 0.1984, 0.6987, 0.1984, 0.7051, 0.1356, 0.7051, 0.1356, 0.6987, 0.1984, 0.7213, 0.1984, 0.7051, 0.2055, 0.7051, 0.2055, 0.7213, 0.2055, 0.6987, 0.2055, 0.7051, 0.1984, 0.7051, 0.1984, 0.6987, 0.2783, 0.6859, 0.2712, 0.6859, 0.2712, 0.503, 0.2783, 0.503, 0.3411, 0.715, 0.3482, 0.715, 0.3482, 0.8978, 0.3411, 0.8978, 0.5677, 0.4975, 0.5682, 0.497, 0.751, 0.497, 0.7505, 0.4975, 0.2055, 0.503, 0.2055, 0.6987, 0.1984, 0.6987, 0.1984, 0.503, 0.6947, 0.2485, 0.7012, 0.2485, 0.7012, 0.2876, 0.6947, 0.2876, 0.8965, 0.2485, 0.8965, 0.2876, 0.7012, 0.2876, 0.7012, 0.2485, 0.4878, 0.7696, 0.4869, 0.7696, 0.4869, 0.756, 0.4878, 0.756, 0.626, 0.8431, 0.6256, 0.8431, 0.6256, 0.7828, 0.626, 0.7828, 0.6922, 0.2887, 0.6922, 0.2896, 0.6785, 0.2896, 0.6785, 0.2887, 0.4885, 0.7557, 0.4875, 0.7557, 0.4875, 0.6954, 0.4885, 0.6954, 0.4885, 0.6954, 0.4875, 0.6954, 0.4875, 0.6925, 0.4885, 0.6925, 0.4869, 0.756, 0.4869, 0.7557, 0.4878, 0.7557, 0.4878, 0.756, 0.626, 0.7828, 0.6256, 0.7828, 0.6256, 0.78, 0.626, 0.78, 0.6922, 0.2887, 0.6925, 0.2887, 0.6925, 0.2896, 0.6922, 0.2896, 0.2061, 0.212, 0.2061, 0.2515, 0.1899, 0.2515, 0.1899, 0.212, 0.2126, 0.2515, 0.2061, 0.2515, 0.2061, 0.212, 0.2126, 0.212, 0.4082, 0.2515, 0.2126, 0.2515, 0.2126, 0.212, 0.4082, 0.212, 0.2783, 0.7254, 0.2783, 0.765, 0.2712, 0.765, 0.2712, 0.7254, 0.3411, 0.7254, 0.3411, 0.765, 0.2783, 0.765, 0.2783, 0.7254, 0.6925, 0.2093, 0.6922, 0.2093, 0.6922, 0.2089, 0.6925, 0.2089, 0.573, 0.8431, 0.573, 0.8434, 0.559, 0.8434, 0.5593, 0.8431, 0.5593, 0.7828, 0.559, 0.7828, 0.559, 0.78, 0.5593, 0.78, 0.6286, 0.7939, 0.6283, 0.7939, 0.6283, 0.78, 0.6286, 0.78, 0.6272, 0.7828, 0.6269, 0.7828, 0.6269, 0.78, 0.6272, 0.78, 0.1337, 0.6151, 0.1356, 0.6151, 0.1356, 0.6312, 0.1337, 0.6294, 0.07277, 0.6294, 0.07277, 0.6312, 0.06992, 0.6312, 0.06992, 0.6294, 0.07276, 0.629, 0.07277, 0.6294, 0.06992, 0.6294, 0.06992, 0.629, 0.1334, 0.6151, 0.1337, 0.6151, 0.1337, 0.6294, 0.1334, 0.629, 0.6283, 0.7961, 0.6279, 0.7961, 0.6279, 0.78, 0.6283, 0.78, 0.07277, 0.6377, 0.06992, 0.6377, 0.06992, 0.6312, 0.07277, 0.6312, 0.6922, 0.2094, 0.6922, 0.2093, 0.6925, 0.2093, 0.6928, 0.2094, 0.6928, 0.2094, 0.6928, 0.2485, 0.6922, 0.2485, 0.6922, 0.2094, 0.6947, 0.2094, 0.6947, 0.2485, 0.6928, 0.2485, 0.6928, 0.2094, 0.6922, 0.2485, 0.6785, 0.2485, 0.6785, 0.2094, 0.6922, 0.2094, 0.6785, 0.2089, 0.6922, 0.2089, 0.6922, 0.2093, 0.6785, 0.2093, 0.6922, 0.2093, 0.6922, 0.2094, 0.6785, 0.2094, 0.6785, 0.2093, 0.6785, 0.2089, 0.6785, 0.2083, 0.6922, 0.2083, 0.6922, 0.2089, 0.6206, 0.7803, 0.6212, 0.7803, 0.6212, 0.7939, 0.6206, 0.7939, 0.6222, 0.7828, 0.6228, 0.7828, 0.6228, 0.8431, 0.6222, 0.8431, 0.4891, 0.497, 0.5286, 0.497, 0.5286, 0.4975, 0.4896, 0.4975, 0.6222, 0.78, 0.6228, 0.78, 0.6228, 0.7828, 0.6222, 0.7828, 0.4891, 0.8204, 0.4886, 0.8204, 0.4886, 0.7576, 0.4891, 0.7576, 0.1334, 0.629, 0.1337, 0.6294, 0.07277, 0.6294, 0.07276, 0.629, 0.1337, 0.6294, 0.1356, 0.6312, 0.07277, 0.6312, 0.07277, 0.6294, 0.6272, 0.8434, 0.6269, 0.8434, 0.6269, 0.7828, 0.6272, 0.7828, 0.5593, 0.8431, 0.559, 0.8434, 0.559, 0.7828, 0.5593, 0.7828, 0.481, 0.764, 0.481, 0.7249, 0.4838, 0.7249, 0.4838, 0.764, 0.4891, 0.7735, 0.4896, 0.7735, 0.4896, 0.78, 0.4891, 0.78, 0.00708, 0.7795, 0.06992, 0.7795, 0.06992, 0.786, 0.00708, 0.786, 0.00708, 0.8022, 0.0, 0.8022, 0.0, 0.786, 0.00708, 0.786, 0.0, 0.7795, 0.00708, 0.7795, 0.00708, 0.786, 0.0, 0.786, 0.06992, 0.833, 0.07277, 0.833, 0.07277, 0.9137, 0.06992, 0.9137, 0.06992, 0.5839, 0.00708, 0.5839, 0.00708, 0.503, 0.06992, 0.503, 0.4891, 0.5779, 0.4891, 0.497, 0.4896, 0.4975, 0.4896, 0.5782, 0.0, 0.5839, 0.00708, 0.5839, 0.00708, 0.7795, 0.0, 0.7795, 0.6947, 0.2485, 0.6947, 0.2094, 0.7012, 0.2094, 0.7012, 0.2485, 0.8965, 0.2485, 0.7012, 0.2485, 0.7012, 0.2094, 0.8965, 0.2094, 0.6212, 0.7939, 0.6212, 0.7803, 0.6222, 0.7803, 0.6222, 0.7939, 0.4872, 0.7495, 0.4872, 0.6892, 0.4875, 0.6892, 0.4875, 0.7495, 0.6922, 0.2083, 0.6785, 0.2083, 0.6785, 0.2073, 0.6922, 0.2073, 0.4875, 0.6925, 0.4875, 0.6322, 0.4885, 0.6322, 0.4885, 0.6925, 0.4875, 0.6322, 0.4875, 0.6293, 0.4885, 0.6293, 0.4885, 0.6322, 0.6222, 0.7803, 0.6212, 0.7803, 0.6212, 0.78, 0.6222, 0.78, 0.4872, 0.6892, 0.4872, 0.6863, 0.4875, 0.6863, 0.4875, 0.6892, 0.6922, 0.2083, 0.6922, 0.2073, 0.6925, 0.2073, 0.6925, 0.2083, 0.2061, 0.2911, 0.1899, 0.2911, 0.1899, 0.2515, 0.2061, 0.2515, 0.2126, 0.2515, 0.2126, 0.2911, 0.2061, 0.2911, 0.2061, 0.2515, 0.4082, 0.2515, 0.4082, 0.2911, 0.2126, 0.2911, 0.2126, 0.2515, 0.0, 0.2515, 0.07787, 0.2515, 0.07787, 0.2911, 0.0, 0.2911, 0.4891, 0.2485, 0.4891, 0.2094, 0.5665, 0.2094, 0.5665, 0.2485, 0.4838, 0.503, 0.4867, 0.503, 0.4867, 0.7124, 0.4838, 0.7124, 0.4886, 0.5095, 0.4891, 0.5095, 0.4891, 0.5989, 0.4886, 0.5989, 0.06992, 0.8248, 0.06992, 0.9142, 0.00708, 0.9142, 0.00708, 0.8248, 0.06992, 0.5924, 0.06992, 0.503, 0.07277, 0.503, 0.07277, 0.5924, 0.0, 0.2515, 0.0, 0.212, 0.07787, 0.212, 0.07787, 0.2515, 0.4891, 0.2485, 0.5665, 0.2485, 0.5665, 0.2876, 0.4891, 0.2876, 0.4181, 0.503, 0.481, 0.503, 0.481, 0.715, 0.4181, 0.715, 0.4891, 0.6053, 0.4891, 0.6947, 0.4886, 0.6947, 0.4886, 0.6053, 0.1356, 0.744, 0.1984, 0.744, 0.1984, 0.8333, 0.1356, 0.8333, 0.2055, 0.7436, 0.2084, 0.7436, 0.2084, 0.833, 0.2055, 0.833, 0.6177, 0.78, 0.6206, 0.78, 0.6206, 0.8574, 0.6177, 0.8574, 0.559, 0.8578, 0.4962, 0.8578, 0.4962, 0.78, 0.559, 0.78, 0.8289, 1.0, 0.751, 1.0, 0.7515, 0.997, 0.8289, 0.997, 0.6177, 0.78, 0.6177, 0.8574, 0.6149, 0.8574, 0.6149, 0.78, 0.3411, 0.765, 0.3411, 0.8428, 0.2783, 0.8428, 0.2783, 0.765, 0.8289, 0.497, 0.8289, 0.5, 0.7515, 0.5, 0.751, 0.497, 0.2712, 0.8428, 0.2712, 0.765, 0.2783, 0.765, 0.2783, 0.8428, 0.4891, 0.78, 0.4962, 0.78, 0.4962, 0.8578, 0.4891, 0.8578, 0.751, 0.788, 0.7515, 0.7876, 0.7515, 0.997, 0.751, 1.0, 0.3482, 0.715, 0.3411, 0.715, 0.3411, 0.503, 0.3482, 0.503, 0.7515, 0.7094, 0.751, 0.7089, 0.751, 0.497, 0.7515, 0.5, 0.9772, 0.2876, 0.98, 0.2876, 0.98, 0.497, 0.9772, 0.497, 0.1356, 0.503, 0.1356, 0.503, 0.1356, 0.503, 0.1356, 0.503, 0.5665, 0.2094, 0.4891, 0.2094, 0.4891, 0.0, 0.5665, 0.0, 0.4891, 0.2876, 0.5665, 0.2876, 0.5665, 0.497, 0.4891, 0.497, 0.4111, 0.503, 0.4181, 0.503, 0.4181, 0.715, 0.4111, 0.715, 0.98, 0.2094, 0.9772, 0.2094, 0.9772, 0.0, 0.98, 0.0, 0.4111, 0.715, 0.3482, 0.715, 0.3482, 0.503, 0.4111, 0.503, 0.1356, 0.503, 0.1356, 0.503, 0.1356, 0.503, 0.1356, 0.503, 0.9017, 0.7064, 0.8988, 0.7064, 0.8988, 0.497, 0.9017, 0.497, 0.4891, 0.2515, 0.4891, 0.2911, 0.4082, 0.2911, 0.4082, 0.2515, 0.9772, 0.2485, 0.8965, 0.2485, 0.8965, 0.2094, 0.9772, 0.2094, 0.0, 0.503, 0.00708, 0.503, 0.00708, 0.5839, 0.0, 0.5839, 0.4891, 0.7735, 0.4891, 0.5779, 0.4896, 0.5782, 0.4896, 0.7735, 0.06992, 0.7795, 0.00708, 0.7795, 0.00708, 0.5839, 0.06992, 0.5839, 0.06992, 0.6377, 0.07277, 0.6377, 0.07277, 0.833, 0.06992, 0.833, 0.4891, 0.2515, 0.4082, 0.2515, 0.4082, 0.212, 0.4891, 0.212, 0.9772, 0.2485, 0.9772, 0.2876, 0.8965, 0.2876, 0.8965, 0.2485, 0.4838, 0.7124, 0.4867, 0.7124, 0.4867, 0.8953, 0.4838, 0.8953, 0.4872, 0.6987, 0.4867, 0.6987, 0.4867, 0.5034, 0.4872, 0.503, 0.1356, 0.6987, 0.1356, 0.503, 0.1984, 0.503, 0.1984, 0.6987, 0.2055, 0.6983, 0.2055, 0.503, 0.2084, 0.503, 0.2084, 0.6983, 0.4838, 0.764, 0.4838, 0.8447, 0.481, 0.8447, 0.481, 0.764, 0.4111, 0.7958, 0.4111, 0.715, 0.4739, 0.715, 0.4739, 0.7958, 0.751, 0.5779, 0.7505, 0.5782, 0.7505, 0.4975, 0.751, 0.497, 0.481, 0.715, 0.481, 0.7958, 0.4739, 0.7958, 0.4739, 0.715, 0.4891, 0.212, 0.4082, 0.212, 0.4082, 0.02912, 0.4891, 0.02912, 0.4872, 0.5035, 0.4875, 0.503, 0.4875, 0.6859, 0.4872, 0.6863, 0.3411, 0.6859, 0.2783, 0.6859, 0.2783, 0.503, 0.3411, 0.503, 0.3482, 0.715, 0.4111, 0.715, 0.4111, 0.8978, 0.3482, 0.8978, 0.4838, 0.6859, 0.481, 0.6859, 0.481, 0.503, 0.4838, 0.503, 0.8965, 0.2876, 0.9772, 0.2876, 0.9772, 0.4704, 0.8965, 0.4704])
me_plane.materials.append(mat_wall)
me_plane.materials.append(mat_floor)
me_plane.materials.append(mat_board)
me_plane.materials.append(mat_ceiling)
me_plane.use_remesh_fix_poles = True
me_plane.use_remesh_preserve_attributes = False
me_plane.use_mirror_vertex_groups = False
me_plane.update()
me_plane_002 = bpy.data.meshes.new('Plane.002')
me_plane_002.from_pydata([(-1.366, -0.7157, 0.0), (-1.351, -0.4314, 0.0), (-1.351, -0.4314, 1.996), (-1.351, -0.7157, 2.3), (-1.351, -0.7157, 2.076), (-1.366, -0.7157, 0.09), (-1.361, -0.4314, 0.0), (-1.351, 0.0, 1.996), (-1.351, -0.4414, 0.0), (-1.351, -0.4414, 2.006), (-1.351, 0.0, 2.006), (-1.361, -0.4414, 0.0), (-1.361, -0.4414, 2.006), (-1.361, 0.0, 2.006), (-1.366, -0.5114, 0.0), (-1.366, -0.5114, 2.076), (-1.366, 0.0, 2.076), (-1.366, -0.4529, 2.018), (-1.366, 0.0, 2.018), (-1.366, -0.4529, 0.0), (-1.351, -0.5114, 2.3), (-1.351, -0.5114, 2.076), (-1.351, 0.0, 2.076), (-1.366, -0.4314, 0.0), (-1.366, 0.0, 0.0), (-1.361, 0.0, 0.0), (-1.351, 0.0, 0.0), (-1.331, -0.4314, 0.0), (-1.331, -0.4314, 1.996), (-1.331, 0.0, 1.996), (-1.331, 0.0, 0.0), (-1.351, -0.7157, 0.09), (-1.351, -0.4314, 0.09), (-1.351, -0.4414, 0.09), (-1.361, -0.4414, 0.09), (-1.366, -0.5114, 0.09), (-1.366, -0.4529, 0.09), (-1.351, -0.5114, 0.09), (-1.331, -0.4314, 0.09), (-1.351, 0.0, 2.3), (-1.301, -0.4314, 0.0), (-1.301, 0.0, 0.0), (-1.331, -0.4415, 1.996), (-1.331, -0.4415, 0.09), (-1.331, -0.4415, 0.0), (-1.301, -0.4415, 1.996), (-1.301, -0.4415, 0.09), (-1.301, -0.4415, 0.0), (-1.301, -0.4314, 1.996), (-1.301, 0.0, 1.996), (-1.366, -2.952, 0.0), (-1.351, -2.967, 2.3), (-1.351, -2.967, 2.076), (-1.366, -2.952, 0.09), (-1.351, -2.967, 0.09), (-7.084, -2.952, 0.0), (-7.099, -2.967, 2.3), (-7.099, -2.967, 2.076), (-7.084, -2.952, 0.09), (-7.099, -2.967, 0.09), (-7.084, -0.7157, 0.0), (-7.099, -0.7157, 2.3), (-7.099, -0.7157, 2.076), (-7.084, -0.7157, 0.09), (-7.099, -0.7157, 0.09), (-7.084, -0.5114, 0.0), (-7.099, -0.5114, 2.3), (-7.099, -0.5114, 2.076), (-7.084, -0.5114, 0.09), (-7.099, -0.5114, 0.09), (-7.084, -0.4529, 0.0), (-7.099, -0.4529, 2.3), (-7.099, -0.4529, 2.076), (-7.084, -0.4529, 0.09), (-7.099, -0.4529, 0.09), (-7.084, -0.4314, 0.0), (-7.099, -0.4314, 2.3), (-7.099, -0.4314, 2.076), (-7.084, -0.4314, 0.09), (-7.099, -0.4314, 0.09), (-7.084, 0.0, 0.0), (-7.099, 0.0, 2.3), (-7.099, 0.0, 2.076), (-7.084, 0.0, 0.09), (-7.099, 0.0, 0.09), (-7.099, -2.689, 0.8105), (-7.099, -2.689, 1.998), (-7.099, -0.7951, 0.8105), (-7.099, -0.7951, 1.998), (-7.253, -2.677, 0.823), (-7.253, -2.677, 1.986), (-7.253, -0.8078, 0.823), (-7.253, -0.8078, 1.986), (-7.26, -2.689, 0.8107), (-7.26, -2.689, 0.8531), (-7.26, -0.7955, 0.8107), (-7.26, -0.7955, 0.8531), (-7.064, -2.689, 0.8107), (-7.064, -2.689, 0.8531), (-7.064, -0.7955, 0.8107), (-7.064, -0.7955, 0.8531), (-7.26, -2.689, 0.8213), (-7.26, -2.689, 0.8319), (-7.26, -2.689, 0.8425), (-7.26, -0.7955, 0.8425), (-7.26, -0.7955, 0.8319), (-7.26, -0.7955, 0.8213), (-7.055, -0.7955, 0.8425), (-7.053, -0.7955, 0.8319), (-7.055, -0.7955, 0.8213), (-7.055, -2.689, 0.8425), (-7.053, -2.689, 0.8319), (-7.055, -2.689, 0.8213), (-7.107, -2.689, 0.8105), (-7.107, -2.689, 1.998), (-7.107, -0.7951, 0.8105), (-7.107, -0.7951, 1.998), (-7.117, -2.677, 0.823), (-7.117, -2.677, 1.986), (-7.117, -0.8078, 0.823), (-7.117, -0.8078, 1.986), (-7.261, -2.677, 0.823), (-7.261, -2.677, 1.986), (-7.261, -0.8078, 0.823), (-7.261, -0.8078, 1.986)], [], [(11, 8, 1, 6), (7, 2, 9, 10), (32, 1, 8, 33), (10, 9, 12, 13), (33, 8, 11, 34), (18, 17, 15, 16), (36, 19, 14, 35), (34, 11, 19, 36), (13, 12, 17, 18), (16, 15, 21, 22), (5, 35, 14, 0), (23, 19, 11, 6), (26, 25, 6, 1), (6, 25, 24, 23), (26, 1, 27, 30), (2, 7, 29, 28), (32, 2, 28, 38), (1, 32, 38, 27), (15, 35, 37, 21), (12, 34, 36, 17), (17, 36, 35, 15), (9, 33, 34, 12), (2, 32, 33, 9), (31, 37, 35, 5), (4, 21, 37, 31), (22, 21, 20, 39), (3, 20, 21, 4), (14, 65, 60, 0), (24, 80, 75, 23), (19, 70, 65, 14), (23, 75, 70, 19), (40, 27, 44, 47), (30, 27, 40, 41), (44, 43, 46, 47), (43, 42, 45, 46), (27, 38, 43, 44), (38, 28, 42, 43), (49, 48, 28, 29), (45, 42, 28, 48), (3, 4, 52, 51), (31, 5, 53, 54), (53, 50, 55, 58), (4, 31, 54, 52), (5, 0, 50, 53), (52, 54, 59, 57), (51, 52, 57, 56), (54, 53, 58, 59), (59, 58, 63, 64), (58, 55, 60, 63), (57, 59, 85, 86), (56, 57, 62, 61), (63, 60, 65, 68), (64, 63, 68, 69), (61, 62, 67, 66), (62, 64, 69, 67), (68, 65, 70, 73), (69, 68, 73, 74), (66, 67, 72, 71), (67, 69, 74, 72), (73, 70, 75, 78), (74, 73, 78, 79), (71, 72, 77, 76), (72, 74, 79, 77), (77, 79, 84, 82), (78, 75, 80, 83), (79, 78, 83, 84), (76, 77, 82, 81), (60, 55, 50, 0), (20, 76, 81, 39), (3, 61, 66, 20), (76, 20, 71), (66, 71, 20), (51, 56, 61, 3), (92, 91, 123, 124), (64, 62, 88, 87), (62, 57, 86, 88), (59, 64, 87, 85), (90, 92, 124, 122), (87, 88, 116, 115), (88, 86, 114, 116), (89, 90, 122, 121), (103, 94, 96, 104), (91, 89, 121, 123), (86, 85, 113, 114), (85, 87, 115, 113), (104, 96, 100, 107), (107, 100, 98, 110), (110, 98, 94, 103), (95, 99, 97, 93), (100, 96, 94, 98), (97, 112, 101, 93), (112, 111, 102, 101), (111, 110, 103, 102), (99, 109, 112, 97), (109, 108, 111, 112), (108, 107, 110, 111), (95, 106, 109, 99), (106, 105, 108, 109), (105, 104, 107, 108), (93, 101, 106, 95), (101, 102, 105, 106), (102, 103, 104, 105), (113, 115, 119, 117), (120, 118, 122, 124), (114, 113, 117, 118), (116, 114, 118, 120), (115, 116, 120, 119), (119, 120, 124, 123), (117, 119, 123, 121), (118, 117, 121, 122)])
me_plane_002.polygons.foreach_set('material_index', [1, 2, 2, 2, 2, 2, 2, 2, 2, 2, 2, 1, 1, 1, 1, 2, 2, 2, 2, 2, 2, 2, 2, 2, 0, 0, 0, 1, 1, 1, 1, 1, 1, 2, 2, 2, 2, 2, 2, 0, 2, 2, 0, 2, 0, 0, 2, 2, 2, 0, 0, 2, 2, 0, 0, 2, 2, 0, 0, 2, 2, 0, 0, 0, 2, 2, 0, 1, 3, 3, 3, 3, 3, 0, 0, 0, 0, 0, 0, 0, 0, 4, 0, 0, 0, 4, 4, 4, 4, 4, 4, 4, 4, 4, 4, 4, 4, 4, 4, 4, 4, 4, 4, 4, 4, 4, 4, 4, 4, 4])
_uv = me_plane_002.uv_layers.new(name='UVMap')
_uv.uv.foreach_set('vector', [0.4341, 0.01047, 0.4341, 0.008737, 0.4358, 0.008737, 0.4358, 0.01047, 0.0, 0.0, 0.0, 0.0, 0.0, 0.0, 0.0, 0.0, 0.0, 0.0, 0.0, 0.0, 0.0, 0.0, 0.0, 0.0, 0.0, 0.0, 0.0, 0.0, 0.0, 0.0, 0.0, 0.0, 0.0, 0.0, 0.0, 0.0, 0.0, 0.0, 0.0, 0.0, 0.0, 0.0, 0.0, 0.0, 0.0, 0.0, 0.0, 0.0, 0.0, 0.0, 0.0, 0.0, 0.0, 0.0, 0.0, 0.0, 0.0, 0.0, 0.0, 0.0, 0.0, 0.0, 0.0, 0.0, 0.0, 0.0, 0.0, 0.0, 0.0, 0.0, 0.0, 0.0, 0.0, 0.0, 0.0, 0.0, 0.0, 0.0, 0.0, 0.0, 0.0, 0.1421, 0.0, 0.0, 0.0, 0.0, 0.0, 0.1421, 0.4358, 0.01133, 0.4321, 0.01133, 0.4341, 0.01047, 0.4358, 0.01047, 0.5104, 0.008737, 0.5104, 0.01047, 0.4358, 0.01047, 0.4358, 0.008737, 0.4358, 0.01047, 0.5104, 0.01047, 0.5104, 0.01133, 0.4358, 0.01133, 0.5104, 0.008737, 0.4358, 0.008737, 0.4358, 0.005279, 0.5104, 0.005279, 0.0, 0.0, 0.0, 0.0, 0.0, 0.0, 0.0, 0.0, 0.0, 0.0, 0.0, 0.0, 0.0, 0.0, 0.0, 0.0, 0.0, 0.0, 0.0, 0.0, 0.0, 0.0, 0.0, 0.0, 0.0, 0.0, 0.0, 0.0, 0.0, 0.0, 0.0, 0.0, 0.0, 0.0, 0.0, 0.0, 0.0, 0.0, 0.0, 0.0, 0.0, 0.0, 0.0, 0.0, 0.0, 0.0, 0.0, 0.0, 0.0, 0.0, 0.0, 0.0, 0.0, 0.0, 0.0, 0.0, 0.0, 0.0, 0.0, 0.0, 0.0, 0.0, 0.0, 0.0, 0.0, 0.1421, 0.0, 0.0, 0.0, 0.0, 0.0, 0.1421, 0.0, 0.1421, 0.0, 0.0, 0.0, 0.0, 0.0, 0.1421, 0.0, 0.0, 0.0, 0.0, 0.0, 0.0, 0.0, 0.0, 0.0, 0.1421, 0.0, 0.0, 0.0, 0.0, 0.0, 0.1421, 0.422, 0.01133, 0.422, 1.0, 0.3867, 1.0, 0.3867, 0.01133, 0.5104, 0.01133, 0.5104, 1.0, 0.4358, 1.0, 0.4358, 0.01133, 0.4321, 0.01133, 0.4321, 1.0, 0.422, 1.0, 0.422, 0.01133, 0.4358, 0.01133, 0.4358, 1.0, 0.4321, 1.0, 0.4321, 0.01133, 0.4358, 0.0, 0.4358, 0.005279, 0.4341, 0.005279, 0.4341, 0.0, 0.5104, 0.005279, 0.4358, 0.005279, 0.4358, 0.0, 0.5104, 0.0, 0.0, 0.0, 0.0, 0.0, 0.0, 0.0, 0.0, 0.0, 0.0, 0.0, 0.0, 0.0, 0.0, 0.0, 0.0, 0.0, 0.0, 0.0, 0.0, 0.0, 0.0, 0.0, 0.0, 0.0, 0.0, 0.0, 0.0, 0.0, 0.0, 0.0, 0.0, 0.0, 0.0, 0.0, 0.0, 0.0, 0.0, 0.0, 0.0, 0.0, 0.0, 0.0, 0.0, 0.0, 0.0, 0.0, 0.0, 0.0, 0.0, 0.1421, 0.0, 0.1421, 0.0, 0.1421, 0.0, 0.1421, 0.0, 0.1421, 0.0, 0.1421, 0.0, 0.1421, 0.0, 0.1421, 0.0, 0.1421, 0.0, 0.1421, 0.0, 0.1421, 0.0, 0.1421, 0.0, 0.1421, 0.0, 0.1421, 0.0, 0.1421, 0.0, 0.1421, 0.0, 0.1421, 0.0, 0.1421, 0.0, 0.1421, 0.0, 0.1421, 0.0, 0.1421, 0.0, 0.1421, 0.0, 0.1421, 0.0, 0.1421, 0.0, 0.1421, 0.0, 0.1421, 0.0, 0.1421, 0.0, 0.1421, 0.0, 0.1421, 0.0, 0.1421, 0.0, 0.1421, 0.0, 0.1421, 0.0, 0.1421, 0.0, 0.1421, 0.0, 0.1421, 0.0, 0.1421, 0.0, 0.1421, 0.0, 0.1421, 0.0, 0.1421, 0.0, 0.1421, 0.0, 0.1421, 0.0, 0.1421, 0.0, 0.1421, 0.0, 0.1421, 0.0, 0.1421, 0.0, 0.1421, 0.0, 0.1421, 0.0, 0.1421, 0.0, 0.1421, 0.0, 0.1421, 0.0, 0.1421, 0.0, 0.1421, 0.0, 0.1421, 0.0, 0.1421, 0.0, 0.1421, 0.0, 0.1421, 0.0, 0.1421, 0.0, 0.1421, 0.0, 0.1421, 0.0, 0.1421, 0.0, 0.1421, 0.0, 0.1421, 0.0, 0.1421, 0.0, 0.1421, 0.0, 0.1421, 0.0, 0.1421, 0.0, 0.1421, 0.0, 0.1421, 0.0, 0.1421, 0.0, 0.1421, 0.0, 0.1421, 0.0, 0.1421, 0.0, 0.1421, 0.0, 0.1421, 0.0, 0.1421, 0.0, 0.1421, 0.0, 0.1421, 0.0, 0.1421, 0.0, 0.1421, 0.0, 0.1421, 0.0, 0.1421, 0.0, 0.1421, 0.0, 0.1421, 0.0, 0.1421, 0.0, 0.1421, 0.0, 0.1421, 0.0, 0.1421, 0.0, 0.1421, 0.0, 0.1421, 0.0, 0.1421, 0.0, 0.1421, 0.0, 0.1421, 0.0, 0.1421, 0.0, 0.1421, 0.0, 0.1421, 0.0, 0.1421, 0.0, 0.1421, 0.0, 0.1421, 0.0, 0.1421, 0.0, 0.1421, 0.0, 0.1421, 0.0, 0.1421, 0.0, 0.1421, 0.0, 0.1421, 0.0, 0.1421, 0.0, 0.1421, 0.0, 0.1421, 0.0, 0.1421, 0.0, 0.1421, 0.0, 0.1421, 0.0, 0.1421, 0.0, 0.1421, 0.3867, 1.0, 0.0, 1.0, 0.0, 0.01133, 0.3867, 0.01133, 0.0, 0.0, 0.0, 0.1421, 0.0, 0.1421, 0.0, 0.0, 0.0, 0.1421, 0.0, 0.1421, 0.0, 0.1421, 0.0, 0.0, 0.0, 0.1421, 0.0, 0.0, 0.0, 0.1421, 0.0, 0.1421, 0.0, 0.1421, 0.0, 0.0, 0.0, 0.1421, 0.0, 0.1421, 0.0, 0.1421, 0.0, 0.1421, 0.0, 0.0, 0.0, 0.0, 0.0, 0.0, 0.0, 0.0, 0.0, 0.1421, 0.0, 0.1421, 0.0, 0.1421, 0.0, 0.1421, 0.0, 0.1421, 0.0, 0.1421, 0.0, 0.1421, 0.0, 0.1421, 0.0, 0.1421, 0.0, 0.1421, 0.0, 0.1421, 0.0, 0.1421, 0.0, 0.0, 0.0, 0.0, 0.0, 0.0, 0.0, 0.0, 0.0, 0.1421, 0.0, 0.1421, 0.0, 0.1421, 0.0, 0.1421, 0.0, 0.1421, 0.0, 0.1421, 0.0, 0.1421, 0.0, 0.1421, 0.0, 0.0, 0.0, 0.0, 0.0, 0.0, 0.0, 0.0, 0.5625, 0.0, 0.625, 0.0, 0.625, 0.25, 0.5625, 0.25, 0.0, 0.0, 0.0, 0.0, 0.0, 0.0, 0.0, 0.0, 0.0, 0.1421, 0.0, 0.1421, 0.0, 0.1421, 0.0, 0.1421, 0.0, 0.1421, 0.0, 0.1421, 0.0, 0.1421, 0.0, 0.1421, 0.5625, 0.25, 0.625, 0.25, 0.625, 0.5, 0.5625, 0.5, 0.5625, 0.5, 0.625, 0.5, 0.625, 0.75, 0.5625, 0.75, 0.5625, 0.75, 0.625, 0.75, 0.625, 1.0, 0.5625, 1.0, 0.125, 0.5, 0.375, 0.5, 0.375, 0.75, 0.125, 0.75, 0.625, 0.5, 0.875, 0.5, 0.875, 0.75, 0.625, 0.75, 0.375, 0.75, 0.4375, 0.75, 0.4375, 1.0, 0.375, 1.0, 0.4375, 0.75, 0.5, 0.75, 0.5, 1.0, 0.4375, 1.0, 0.5, 0.75, 0.5625, 0.75, 0.5625, 1.0, 0.5, 1.0, 0.375, 0.5, 0.4375, 0.5, 0.4375, 0.75, 0.375, 0.75, 0.4375, 0.5, 0.5, 0.5, 0.5, 0.75, 0.4375, 0.75, 0.5, 0.5, 0.5625, 0.5, 0.5625, 0.75, 0.5, 0.75, 0.375, 0.25, 0.4375, 0.25, 0.4375, 0.5, 0.375, 0.5, 0.4375, 0.25, 0.5, 0.25, 0.5, 0.5, 0.4375, 0.5, 0.5, 0.25, 0.5625, 0.25, 0.5625, 0.5, 0.5, 0.5, 0.375, 0.0, 0.4375, 0.0, 0.4375, 0.25, 0.375, 0.25, 0.4375, 0.0, 0.5, 0.0, 0.5, 0.25, 0.4375, 0.25, 0.5, 0.0, 0.5625, 0.0, 0.5625, 0.25, 0.5, 0.25, 0.0, 0.1421, 0.0, 0.1421, 0.0, 0.1421, 0.0, 0.1421, 0.0, 0.1421, 0.0, 0.1421, 0.0, 0.1421, 0.0, 0.1421, 0.0, 0.1421, 0.0, 0.1421, 0.0, 0.1421, 0.0, 0.1421, 0.0, 0.1421, 0.0, 0.1421, 0.0, 0.1421, 0.0, 0.1421, 0.0, 0.1421, 0.0, 0.1421, 0.0, 0.1421, 0.0, 0.1421, 0.0, 0.1421, 0.0, 0.1421, 0.0, 0.1421, 0.0, 0.1421, 0.0, 0.1421, 0.0, 0.1421, 0.0, 0.1421, 0.0, 0.1421, 0.0, 0.1421, 0.0, 0.1421, 0.0, 0.1421, 0.0, 0.1421])
me_plane_002.materials.append(mat_wall)
me_plane_002.materials.append(mat_floor)
me_plane_002.materials.append(mat_board)
me_plane_002.materials.append(mat_ceiling)
me_plane_002.materials.append(mat_window_edge)
me_plane_002.materials.append(mat_window)
me_plane_002.use_remesh_fix_poles = True
me_plane_002.use_remesh_preserve_attributes = False
me_plane_002.use_mirror_vertex_groups = False
me_plane_002.update()
me_plane_001 = bpy.data.meshes.new('Plane.001')
me_plane_001.from_pydata([(-7.166, -2.7, 0.8146), (-7.166, -2.7, 2.008), (-7.166, -0.7839, 0.8146), (-7.166, -0.7839, 2.008)], [], [(2, 3, 1, 0)])
me_plane_001.polygons.foreach_set('material_index', [5])
_uv = me_plane_001.uv_layers.new(name='UVMap')
_uv.uv.foreach_set('vector', [0.6227, 1.0, 0.0, 1.0, 0.0, 0.0, 0.6227, 0.0])
me_plane_001.materials.append(mat_wall)
me_plane_001.materials.append(mat_floor)
me_plane_001.materials.append(mat_board)
me_plane_001.materials.append(mat_ceiling)
me_plane_001.materials.append(mat_window_edge)
me_plane_001.materials.append(mat_window)
me_plane_001.use_remesh_fix_poles = True
me_plane_001.use_remesh_preserve_attributes = False
me_plane_001.use_mirror_vertex_groups = False
me_plane_001.update()

# ---- objects
ob_door_2 = bpy.data.objects.new('Door_2', me_cube_001)
ob_door_1 = bpy.data.objects.new('Door_1', me_cube_002)
ob_corridor = bpy.data.objects.new('Corridor', me_plane)
ob_room = bpy.data.objects.new('Room', me_plane_002)
ob_windows = bpy.data.objects.new('Windows', me_plane_001)

# ---- transforms, parenting, visibility, modifiers, constraints
ob_door_2.location = (1.299, 0.0, 0.0)
ob_door_2.rotation_euler = (0.0, -0.0, -1.571)
ob_door_2.lineart.crease_threshold = 0.0
ob_door_1.location = (-1.299, 0.0, 0.0)
ob_door_1.rotation_euler = (0.0, -0.0, -1.571)
ob_door_1.lineart.crease_threshold = 0.0
ob_corridor.location = (0.0, 0.0, 0.0)
ob_corridor.lineart.crease_threshold = 0.0
ob_room.location = (0.0, 0.0, 0.0)
ob_room.lineart.crease_threshold = 0.0
_m = ob_room.modifiers.new('Mirror', 'MIRROR')
_m.use_axis = (True, True, False)
ob_windows.location = (0.0, 0.0, 0.0)
ob_windows.lineart.crease_threshold = 0.0
_m = ob_windows.modifiers.new('Mirror', 'MIRROR')
_m.use_axis = (True, True, False)

# ---- collection membership
col_collection.objects.link(ob_door_2)
col_collection.objects.link(ob_door_1)
col_collection.objects.link(ob_corridor)
col_collection.objects.link(ob_room)
col_collection.objects.link(ob_windows)

# ---- scene / render settings (as saved in the file)
scene.frame_start = 1; scene.frame_end = 250; scene.frame_set(30)
scene.render.engine = 'BLENDER_EEVEE_NEXT'
scene.cycles.use_denoising = False
scene.cycles.samples = 128
scene.cycles.sampling_pattern = 'TABULATED_SOBOL'
scene.cycles.use_adaptive_sampling = False
scene.cycles.use_light_tree = False
scene.view_settings.view_transform = 'Filmic'
bpy.context.view_layer.update()

# ---- added for rendering (the .blend has no active camera and no usable light): camera, sun
cam_auto = bpy.data.cameras.new('AutoCamera')
cam_auto.lens = 50.0
cam_auto.sensor_width = 36.0
cam_auto.clip_end = 1000.0
ob_auto_camera = bpy.data.objects.new('AutoCamera', cam_auto)
scene.collection.objects.link(ob_auto_camera)
ob_auto_camera.location = (20.6249, -23.0235, 17.6499)
ob_auto_camera.rotation_euler = (1.09748, -7.21219e-08, 0.694738)
scene.camera = ob_auto_camera
light_auto_sun = bpy.data.lights.new('AutoSun', 'SUN')
light_auto_sun.energy = 3.0
light_auto_sun.angle = 0.0523599
ob_auto_sun = bpy.data.objects.new('AutoSun', light_auto_sun)
scene.collection.objects.link(ob_auto_sun)
ob_auto_sun.rotation_euler = (0.872665, 0.174533, 0.523599)
bpy.context.view_layer.update()

